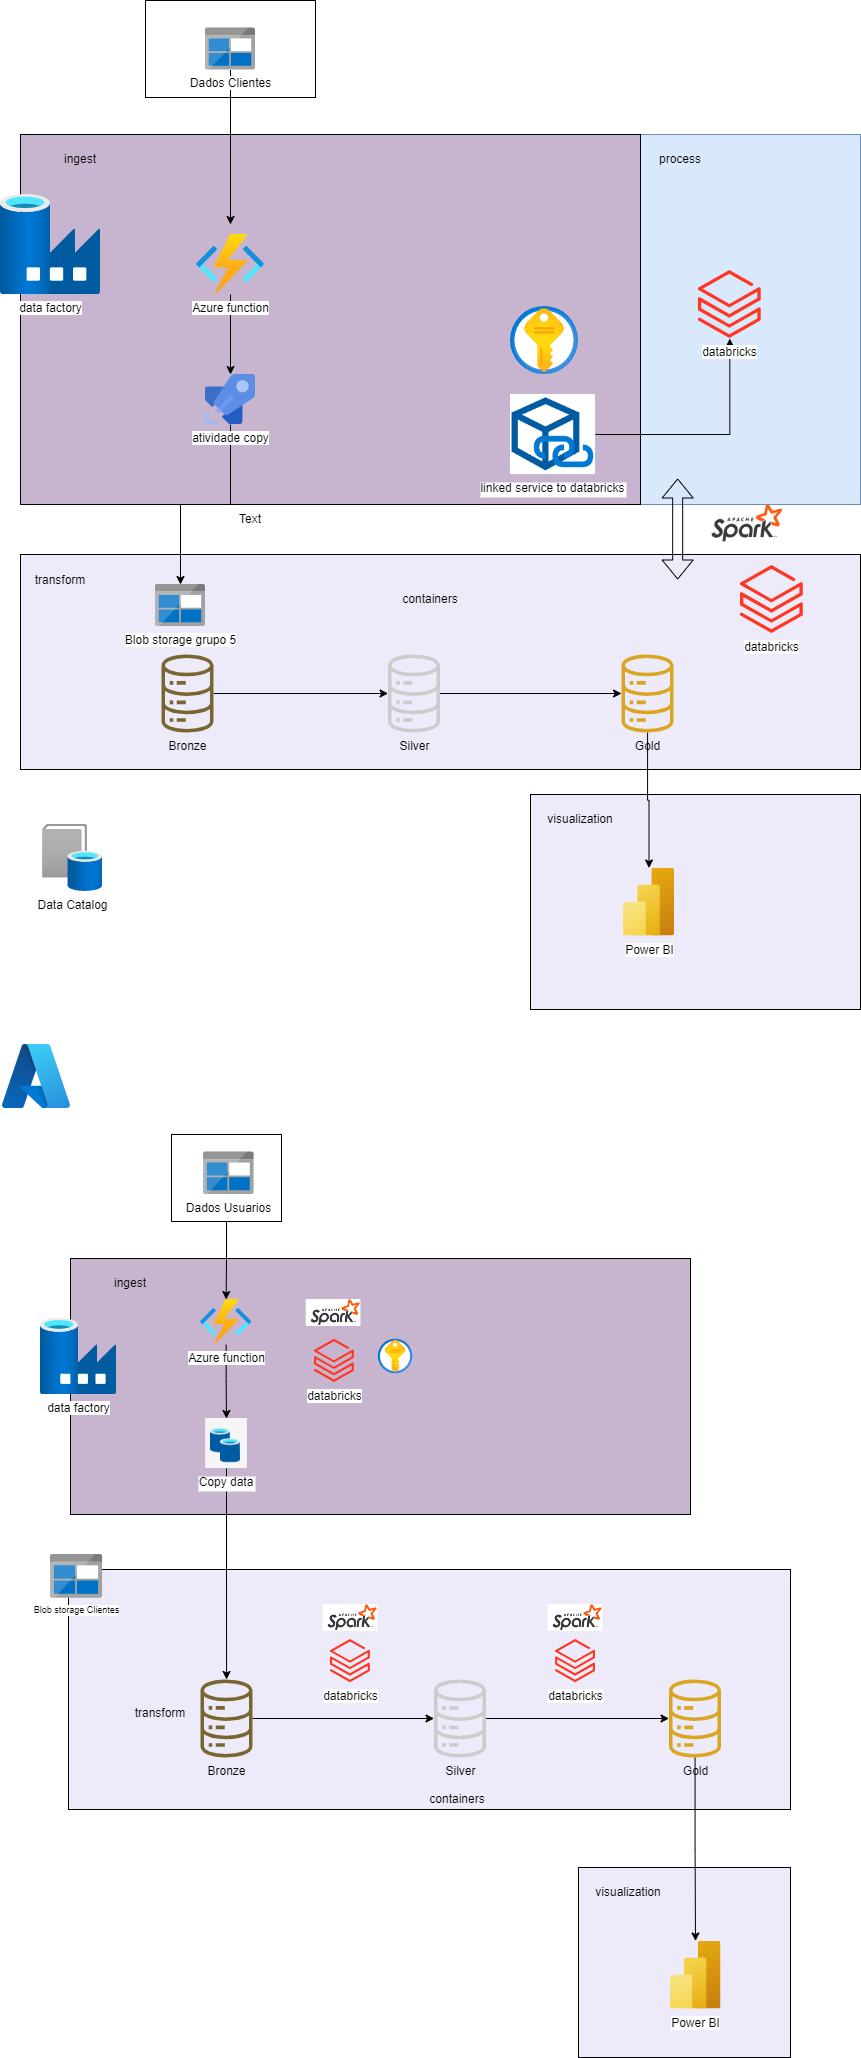

The diagram above was exported from draw.io. Its source (the exported page's mxGraphModel, read from the mxfile embedded in the PNG):
<mxGraphModel dx="622" dy="361" grid="1" gridSize="10" guides="1" tooltips="1" connect="1" arrows="1" fold="1" page="1" pageScale="1" pageWidth="827" pageHeight="1169" math="0" shadow="0">
  <root>
    <mxCell id="0" />
    <mxCell id="1" parent="0" />
    <mxCell id="CjrealuKwnq1mrGlpfEA-1" value="" style="shape=image;verticalLabelPosition=bottom;labelBackgroundColor=default;verticalAlign=top;aspect=fixed;imageAspect=0;image=https://eduardo2s.github.io/assets/img/spark.png;" parent="1" vertex="1">
      <mxGeometry x="668" y="550" width="160" height="90" as="geometry" />
    </mxCell>
    <mxCell id="DmdU8ZEOlt_OejEhqSOY-6" value="" style="rounded=0;whiteSpace=wrap;html=1;fillColor=#dae8fc;strokeColor=#6c8ebf;" parent="1" vertex="1">
      <mxGeometry x="310" y="190" width="550" height="370" as="geometry" />
    </mxCell>
    <mxCell id="CjrealuKwnq1mrGlpfEA-20" value="" style="rounded=0;whiteSpace=wrap;html=1;fillColor=#edebfa;" parent="1" vertex="1">
      <mxGeometry x="530" y="850" width="330" height="215" as="geometry" />
    </mxCell>
    <mxCell id="uuC0uU9qO-WGWbCFHayV-21" value="" style="rounded=0;whiteSpace=wrap;html=1;fillColor=#c7b4cf;" parent="1" vertex="1">
      <mxGeometry x="20" y="190" width="620" height="370" as="geometry" />
    </mxCell>
    <mxCell id="uuC0uU9qO-WGWbCFHayV-23" value="" style="rounded=0;whiteSpace=wrap;html=1;fillColor=#edebfa;" parent="1" vertex="1">
      <mxGeometry x="20" y="610" width="840" height="215" as="geometry" />
    </mxCell>
    <mxCell id="uuC0uU9qO-WGWbCFHayV-22" value="" style="rounded=0;whiteSpace=wrap;html=1;fillColor=#ffffff;" parent="1" vertex="1">
      <mxGeometry x="145" y="56" width="170" height="97" as="geometry" />
    </mxCell>
    <mxCell id="uuC0uU9qO-WGWbCFHayV-2" value="Blob storage grupo 5" style="image;sketch=0;aspect=fixed;html=1;points=[];align=center;fontSize=12;image=img/lib/mscae/BlobBlock.svg;" parent="1" vertex="1">
      <mxGeometry x="155" y="640" width="50" height="42" as="geometry" />
    </mxCell>
    <mxCell id="CjrealuKwnq1mrGlpfEA-10" style="edgeStyle=orthogonalEdgeStyle;rounded=0;orthogonalLoop=1;jettySize=auto;html=1;" parent="1" source="uuC0uU9qO-WGWbCFHayV-3" edge="1">
      <mxGeometry relative="1" as="geometry">
        <mxPoint x="230" y="280" as="targetPoint" />
      </mxGeometry>
    </mxCell>
    <mxCell id="uuC0uU9qO-WGWbCFHayV-3" value="Dados Clientes" style="image;sketch=0;aspect=fixed;html=1;points=[];align=center;fontSize=12;image=img/lib/mscae/BlobBlock.svg;" parent="1" vertex="1">
      <mxGeometry x="205" y="83.5" width="50" height="42" as="geometry" />
    </mxCell>
    <mxCell id="CjrealuKwnq1mrGlpfEA-15" style="edgeStyle=orthogonalEdgeStyle;rounded=0;orthogonalLoop=1;jettySize=auto;html=1;" parent="1" source="uuC0uU9qO-WGWbCFHayV-5" target="CjrealuKwnq1mrGlpfEA-3" edge="1">
      <mxGeometry relative="1" as="geometry" />
    </mxCell>
    <mxCell id="uuC0uU9qO-WGWbCFHayV-5" value="Bronze" style="sketch=0;outlineConnect=0;fillColor=#786530;strokeColor=#A18841;dashed=0;verticalLabelPosition=bottom;verticalAlign=top;align=center;html=1;fontSize=12;fontStyle=0;aspect=fixed;pointerEvents=1;shape=mxgraph.aws4.iot_analytics_data_store;" parent="1" vertex="1">
      <mxGeometry x="160" y="710" width="54" height="78" as="geometry" />
    </mxCell>
    <mxCell id="DmdU8ZEOlt_OejEhqSOY-5" style="edgeStyle=orthogonalEdgeStyle;rounded=0;orthogonalLoop=1;jettySize=auto;html=1;" parent="1" source="uuC0uU9qO-WGWbCFHayV-16" target="uuC0uU9qO-WGWbCFHayV-2" edge="1">
      <mxGeometry relative="1" as="geometry" />
    </mxCell>
    <mxCell id="uuC0uU9qO-WGWbCFHayV-16" value="atividade copy" style="image;sketch=0;aspect=fixed;html=1;points=[];align=center;fontSize=12;image=img/lib/mscae/Azure_Pipelines.svg;" parent="1" vertex="1">
      <mxGeometry x="205" y="430" width="50" height="50" as="geometry" />
    </mxCell>
    <mxCell id="xcUW8jf7g7LdZtzedoRj-5" style="edgeStyle=orthogonalEdgeStyle;rounded=0;orthogonalLoop=1;jettySize=auto;html=1;" parent="1" source="xcUW8jf7g7LdZtzedoRj-1" target="xcUW8jf7g7LdZtzedoRj-4" edge="1">
      <mxGeometry relative="1" as="geometry" />
    </mxCell>
    <mxCell id="xcUW8jf7g7LdZtzedoRj-1" value="linked service to databricks" style="shape=image;verticalLabelPosition=bottom;labelBackgroundColor=default;verticalAlign=top;aspect=fixed;imageAspect=0;image=https://1.bp.blogspot.com/-i1F-HI1KbFk/YZAawL2YzQI/AAAAAAAALtw/frUspfHvkMsQEQlhggRjzea029vZ-6y7gCLcBGAsYHQ/s1006/ADFLinkedService.png;" parent="1" vertex="1">
      <mxGeometry x="510" y="450" width="84.99" height="80" as="geometry" />
    </mxCell>
    <mxCell id="xcUW8jf7g7LdZtzedoRj-4" value="databricks" style="image;aspect=fixed;html=1;points=[];align=center;fontSize=12;image=img/lib/azure2/analytics/Azure_Databricks.svg;" parent="1" vertex="1">
      <mxGeometry x="697.92" y="326" width="62.8" height="68" as="geometry" />
    </mxCell>
    <mxCell id="CjrealuKwnq1mrGlpfEA-2" value="ingest" style="text;html=1;align=center;verticalAlign=middle;whiteSpace=wrap;rounded=0;" parent="1" vertex="1">
      <mxGeometry x="50" y="200" width="60" height="30" as="geometry" />
    </mxCell>
    <mxCell id="CjrealuKwnq1mrGlpfEA-17" style="edgeStyle=orthogonalEdgeStyle;rounded=0;orthogonalLoop=1;jettySize=auto;html=1;" parent="1" source="CjrealuKwnq1mrGlpfEA-3" target="CjrealuKwnq1mrGlpfEA-4" edge="1">
      <mxGeometry relative="1" as="geometry" />
    </mxCell>
    <mxCell id="CjrealuKwnq1mrGlpfEA-3" value="Silver" style="sketch=0;outlineConnect=0;fillColor=#cccccc;strokeColor=#A18841;dashed=0;verticalLabelPosition=bottom;verticalAlign=top;align=center;html=1;fontSize=12;fontStyle=0;aspect=fixed;pointerEvents=1;shape=mxgraph.aws4.iot_analytics_data_store;" parent="1" vertex="1">
      <mxGeometry x="386.5" y="710" width="54" height="78" as="geometry" />
    </mxCell>
    <mxCell id="CjrealuKwnq1mrGlpfEA-24" style="edgeStyle=orthogonalEdgeStyle;rounded=0;orthogonalLoop=1;jettySize=auto;html=1;" parent="1" source="CjrealuKwnq1mrGlpfEA-4" target="CjrealuKwnq1mrGlpfEA-22" edge="1">
      <mxGeometry relative="1" as="geometry" />
    </mxCell>
    <mxCell id="CjrealuKwnq1mrGlpfEA-4" value="Gold" style="sketch=0;outlineConnect=0;fillColor=#daa520;strokeColor=#A18841;dashed=0;verticalLabelPosition=bottom;verticalAlign=top;align=center;html=1;fontSize=12;fontStyle=0;aspect=fixed;pointerEvents=1;shape=mxgraph.aws4.iot_analytics_data_store;" parent="1" vertex="1">
      <mxGeometry x="620" y="710" width="54" height="78" as="geometry" />
    </mxCell>
    <mxCell id="CjrealuKwnq1mrGlpfEA-16" value="" style="shape=flexArrow;endArrow=classic;startArrow=classic;html=1;rounded=0;entryX=0.098;entryY=0.997;entryDx=0;entryDy=0;entryPerimeter=0;" parent="1" edge="1">
      <mxGeometry width="100" height="100" relative="1" as="geometry">
        <mxPoint x="677.17" y="635" as="sourcePoint" />
        <mxPoint x="677.17" y="534" as="targetPoint" />
      </mxGeometry>
    </mxCell>
    <mxCell id="CjrealuKwnq1mrGlpfEA-18" value="process" style="text;html=1;align=center;verticalAlign=middle;whiteSpace=wrap;rounded=0;" parent="1" vertex="1">
      <mxGeometry x="649.72" y="200" width="60" height="30" as="geometry" />
    </mxCell>
    <mxCell id="CjrealuKwnq1mrGlpfEA-19" value="containers" style="text;html=1;align=center;verticalAlign=middle;whiteSpace=wrap;rounded=0;" parent="1" vertex="1">
      <mxGeometry x="400" y="640" width="60" height="30" as="geometry" />
    </mxCell>
    <mxCell id="CjrealuKwnq1mrGlpfEA-21" value="" style="image;aspect=fixed;html=1;points=[];align=center;fontSize=12;image=img/lib/azure2/security/Key_Vaults.svg;" parent="1" vertex="1">
      <mxGeometry x="510" y="362" width="68" height="68" as="geometry" />
    </mxCell>
    <mxCell id="CjrealuKwnq1mrGlpfEA-22" value="Power BI" style="image;aspect=fixed;html=1;points=[];align=center;fontSize=12;image=img/lib/azure2/analytics/Power_BI_Embedded.svg;" parent="1" vertex="1">
      <mxGeometry x="623" y="923.5" width="51" height="68" as="geometry" />
    </mxCell>
    <mxCell id="CjrealuKwnq1mrGlpfEA-23" value="visualization" style="text;html=1;align=center;verticalAlign=middle;whiteSpace=wrap;rounded=0;" parent="1" vertex="1">
      <mxGeometry x="550" y="860" width="60" height="30" as="geometry" />
    </mxCell>
    <mxCell id="DmdU8ZEOlt_OejEhqSOY-4" style="edgeStyle=orthogonalEdgeStyle;rounded=0;orthogonalLoop=1;jettySize=auto;html=1;" parent="1" source="DmdU8ZEOlt_OejEhqSOY-1" target="uuC0uU9qO-WGWbCFHayV-16" edge="1">
      <mxGeometry relative="1" as="geometry" />
    </mxCell>
    <mxCell id="DmdU8ZEOlt_OejEhqSOY-1" value="Azure function" style="image;aspect=fixed;html=1;points=[];align=center;fontSize=12;image=img/lib/azure2/compute/Function_Apps.svg;" parent="1" vertex="1">
      <mxGeometry x="196" y="290" width="68" height="60" as="geometry" />
    </mxCell>
    <mxCell id="DmdU8ZEOlt_OejEhqSOY-3" value="data factory" style="image;aspect=fixed;html=1;points=[];align=center;fontSize=12;image=img/lib/azure2/databases/Data_Factory.svg;" parent="1" vertex="1">
      <mxGeometry y="250" width="100" height="100" as="geometry" />
    </mxCell>
    <mxCell id="DmdU8ZEOlt_OejEhqSOY-7" value="databricks" style="image;aspect=fixed;html=1;points=[];align=center;fontSize=12;image=img/lib/azure2/analytics/Azure_Databricks.svg;" parent="1" vertex="1">
      <mxGeometry x="740" y="621" width="62.8" height="68" as="geometry" />
    </mxCell>
    <mxCell id="DmdU8ZEOlt_OejEhqSOY-9" value="Text" style="text;html=1;align=center;verticalAlign=middle;whiteSpace=wrap;rounded=0;" parent="1" vertex="1">
      <mxGeometry x="220" y="560" width="60" height="30" as="geometry" />
    </mxCell>
    <mxCell id="DmdU8ZEOlt_OejEhqSOY-10" value="transform" style="text;html=1;align=center;verticalAlign=middle;whiteSpace=wrap;rounded=0;" parent="1" vertex="1">
      <mxGeometry x="30" y="621" width="60" height="30" as="geometry" />
    </mxCell>
    <mxCell id="RlaIpI8KK7QkpXk_w45f-3" value="" style="rounded=0;whiteSpace=wrap;html=1;fillColor=#edebfa;" parent="1" vertex="1">
      <mxGeometry x="578" y="1923" width="212" height="190" as="geometry" />
    </mxCell>
    <mxCell id="RlaIpI8KK7QkpXk_w45f-4" value="" style="rounded=0;whiteSpace=wrap;html=1;fillColor=#c7b4cf;" parent="1" vertex="1">
      <mxGeometry x="70" y="1314" width="620" height="256" as="geometry" />
    </mxCell>
    <mxCell id="RlaIpI8KK7QkpXk_w45f-5" value="" style="rounded=0;whiteSpace=wrap;html=1;fillColor=#edebfa;" parent="1" vertex="1">
      <mxGeometry x="68" y="1625" width="722" height="240" as="geometry" />
    </mxCell>
    <mxCell id="RlaIpI8KK7QkpXk_w45f-6" value="" style="rounded=0;whiteSpace=wrap;html=1;fillColor=#ffffff;" parent="1" vertex="1">
      <mxGeometry x="171" y="1190" width="110" height="87" as="geometry" />
    </mxCell>
    <mxCell id="RlaIpI8KK7QkpXk_w45f-7" value="Blob storage Clientes" style="image;sketch=0;aspect=fixed;html=1;points=[];align=center;fontSize=9;image=img/lib/mscae/BlobBlock.svg;" parent="1" vertex="1">
      <mxGeometry x="49.999999999999986" y="1610" width="52.08" height="43.75" as="geometry" />
    </mxCell>
    <mxCell id="RlaIpI8KK7QkpXk_w45f-8" style="edgeStyle=orthogonalEdgeStyle;rounded=0;orthogonalLoop=1;jettySize=auto;html=1;exitX=0.5;exitY=1;exitDx=0;exitDy=0;" parent="1" source="RlaIpI8KK7QkpXk_w45f-6" target="PRW4h3X1BE8nY59JvHFT-7" edge="1">
      <mxGeometry relative="1" as="geometry">
        <mxPoint x="226.28571428571445" y="1374" as="targetPoint" />
        <mxPoint x="180" y="1300" as="sourcePoint" />
      </mxGeometry>
    </mxCell>
    <mxCell id="RlaIpI8KK7QkpXk_w45f-9" value="Dados Usuarios" style="image;sketch=0;aspect=fixed;html=1;points=[];align=center;fontSize=12;image=img/lib/mscae/BlobBlock.svg;" parent="1" vertex="1">
      <mxGeometry x="203" y="1207.5" width="50.6" height="42.5" as="geometry" />
    </mxCell>
    <mxCell id="RlaIpI8KK7QkpXk_w45f-10" style="edgeStyle=orthogonalEdgeStyle;rounded=0;orthogonalLoop=1;jettySize=auto;html=1;" parent="1" source="RlaIpI8KK7QkpXk_w45f-11" target="RlaIpI8KK7QkpXk_w45f-19" edge="1">
      <mxGeometry relative="1" as="geometry" />
    </mxCell>
    <mxCell id="RlaIpI8KK7QkpXk_w45f-11" value="Bronze" style="sketch=0;outlineConnect=0;fillColor=#786530;strokeColor=#A18841;dashed=0;verticalLabelPosition=bottom;verticalAlign=top;align=center;html=1;fontSize=12;fontStyle=0;aspect=fixed;pointerEvents=1;shape=mxgraph.aws4.iot_analytics_data_store;" parent="1" vertex="1">
      <mxGeometry x="199" y="1735" width="54" height="78" as="geometry" />
    </mxCell>
    <mxCell id="RlaIpI8KK7QkpXk_w45f-12" style="edgeStyle=orthogonalEdgeStyle;rounded=0;orthogonalLoop=1;jettySize=auto;html=1;exitX=0.5;exitY=1;exitDx=0;exitDy=0;" parent="1" source="PRW4h3X1BE8nY59JvHFT-2" target="RlaIpI8KK7QkpXk_w45f-11" edge="1">
      <mxGeometry relative="1" as="geometry">
        <mxPoint x="220" y="1540" as="sourcePoint" />
      </mxGeometry>
    </mxCell>
    <mxCell id="PRW4h3X1BE8nY59JvHFT-6" style="edgeStyle=orthogonalEdgeStyle;rounded=0;orthogonalLoop=1;jettySize=auto;html=1;entryX=0.5;entryY=0;entryDx=0;entryDy=0;" edge="1" parent="1" source="PRW4h3X1BE8nY59JvHFT-7" target="PRW4h3X1BE8nY59JvHFT-2">
      <mxGeometry relative="1" as="geometry">
        <mxPoint x="226.28571428571445" y="1430" as="sourcePoint" />
      </mxGeometry>
    </mxCell>
    <mxCell id="RlaIpI8KK7QkpXk_w45f-16" value="databricks" style="image;aspect=fixed;html=1;points=[];align=center;fontSize=12;image=img/lib/azure2/analytics/Azure_Databricks.svg;" parent="1" vertex="1">
      <mxGeometry x="555.12" y="1694.9999999999998" width="39.87" height="43.17" as="geometry" />
    </mxCell>
    <mxCell id="RlaIpI8KK7QkpXk_w45f-17" value="ingest" style="text;html=1;align=center;verticalAlign=middle;whiteSpace=wrap;rounded=0;" parent="1" vertex="1">
      <mxGeometry x="100" y="1324" width="60" height="30" as="geometry" />
    </mxCell>
    <mxCell id="RlaIpI8KK7QkpXk_w45f-18" style="edgeStyle=orthogonalEdgeStyle;rounded=0;orthogonalLoop=1;jettySize=auto;html=1;" parent="1" source="RlaIpI8KK7QkpXk_w45f-19" target="RlaIpI8KK7QkpXk_w45f-21" edge="1">
      <mxGeometry relative="1" as="geometry" />
    </mxCell>
    <mxCell id="RlaIpI8KK7QkpXk_w45f-19" value="Silver" style="sketch=0;outlineConnect=0;fillColor=#cccccc;strokeColor=#A18841;dashed=0;verticalLabelPosition=bottom;verticalAlign=top;align=center;html=1;fontSize=12;fontStyle=0;aspect=fixed;pointerEvents=1;shape=mxgraph.aws4.iot_analytics_data_store;" parent="1" vertex="1">
      <mxGeometry x="432.5" y="1735" width="54" height="78" as="geometry" />
    </mxCell>
    <mxCell id="RlaIpI8KK7QkpXk_w45f-20" style="edgeStyle=orthogonalEdgeStyle;rounded=0;orthogonalLoop=1;jettySize=auto;html=1;" parent="1" source="RlaIpI8KK7QkpXk_w45f-21" target="RlaIpI8KK7QkpXk_w45f-26" edge="1">
      <mxGeometry relative="1" as="geometry" />
    </mxCell>
    <mxCell id="RlaIpI8KK7QkpXk_w45f-21" value="Gold" style="sketch=0;outlineConnect=0;fillColor=#daa520;strokeColor=#A18841;dashed=0;verticalLabelPosition=bottom;verticalAlign=top;align=center;html=1;fontSize=12;fontStyle=0;aspect=fixed;pointerEvents=1;shape=mxgraph.aws4.iot_analytics_data_store;" parent="1" vertex="1">
      <mxGeometry x="667.5" y="1735" width="54" height="78" as="geometry" />
    </mxCell>
    <mxCell id="RlaIpI8KK7QkpXk_w45f-24" value="containers" style="text;html=1;align=center;verticalAlign=middle;whiteSpace=wrap;rounded=0;" parent="1" vertex="1">
      <mxGeometry x="426.5" y="1840" width="60" height="30" as="geometry" />
    </mxCell>
    <mxCell id="RlaIpI8KK7QkpXk_w45f-25" value="" style="image;aspect=fixed;html=1;points=[];align=center;fontSize=12;image=img/lib/azure2/security/Key_Vaults.svg;" parent="1" vertex="1">
      <mxGeometry x="377.81" y="1394.75" width="34.5" height="34.5" as="geometry" />
    </mxCell>
    <mxCell id="RlaIpI8KK7QkpXk_w45f-26" value="Power BI" style="image;aspect=fixed;html=1;points=[];align=center;fontSize=12;image=img/lib/azure2/analytics/Power_BI_Embedded.svg;" parent="1" vertex="1">
      <mxGeometry x="669.5" y="1996.5" width="51" height="68" as="geometry" />
    </mxCell>
    <mxCell id="RlaIpI8KK7QkpXk_w45f-27" value="visualization" style="text;html=1;align=center;verticalAlign=middle;whiteSpace=wrap;rounded=0;" parent="1" vertex="1">
      <mxGeometry x="598" y="1933" width="60" height="30" as="geometry" />
    </mxCell>
    <mxCell id="RlaIpI8KK7QkpXk_w45f-30" value="data factory" style="image;aspect=fixed;html=1;points=[];align=center;fontSize=12;image=img/lib/azure2/databases/Data_Factory.svg;" parent="1" vertex="1">
      <mxGeometry x="40" y="1374" width="76" height="76" as="geometry" />
    </mxCell>
    <mxCell id="RlaIpI8KK7QkpXk_w45f-33" value="transform" style="text;html=1;align=center;verticalAlign=middle;whiteSpace=wrap;rounded=0;" parent="1" vertex="1">
      <mxGeometry x="130" y="1754" width="60" height="30" as="geometry" />
    </mxCell>
    <mxCell id="RlaIpI8KK7QkpXk_w45f-34" value="" style="image;aspect=fixed;html=1;points=[];align=center;fontSize=12;image=img/lib/azure2/other/Azure_A.svg;" parent="1" vertex="1">
      <mxGeometry x="2" y="1100" width="68" height="64.12" as="geometry" />
    </mxCell>
    <mxCell id="RlaIpI8KK7QkpXk_w45f-1" value="" style="shape=image;verticalLabelPosition=bottom;labelBackgroundColor=default;verticalAlign=top;aspect=fixed;imageAspect=0;image=https://eduardo2s.github.io/assets/img/spark.png;clipPath=inset(10.95% 28% 45.86% 22.67%);" parent="1" vertex="1">
      <mxGeometry x="305.7" y="1354.9999999999998" width="54.74" height="27" as="geometry" />
    </mxCell>
    <mxCell id="RlaIpI8KK7QkpXk_w45f-44" value="databricks" style="image;aspect=fixed;html=1;points=[];align=center;fontSize=12;image=img/lib/azure2/analytics/Azure_Databricks.svg;" parent="1" vertex="1">
      <mxGeometry x="314" y="1394.7499999999998" width="39.87" height="43.17" as="geometry" />
    </mxCell>
    <mxCell id="RlaIpI8KK7QkpXk_w45f-45" value="databricks" style="image;aspect=fixed;html=1;points=[];align=center;fontSize=12;image=img/lib/azure2/analytics/Azure_Databricks.svg;" parent="1" vertex="1">
      <mxGeometry x="330" y="1694.9999999999998" width="39.87" height="43.17" as="geometry" />
    </mxCell>
    <mxCell id="XcPHDBtEUR-bXYt1A0vA-3" value="" style="shape=image;verticalLabelPosition=bottom;labelBackgroundColor=default;verticalAlign=top;aspect=fixed;imageAspect=0;image=https://eduardo2s.github.io/assets/img/spark.png;clipPath=inset(10.95% 28% 45.86% 22.67%);" parent="1" vertex="1">
      <mxGeometry x="322.57" y="1659.9999999999998" width="54.74" height="27" as="geometry" />
    </mxCell>
    <mxCell id="XcPHDBtEUR-bXYt1A0vA-4" value="" style="shape=image;verticalLabelPosition=bottom;labelBackgroundColor=default;verticalAlign=top;aspect=fixed;imageAspect=0;image=https://eduardo2s.github.io/assets/img/spark.png;clipPath=inset(10.95% 28% 45.86% 22.67%);" parent="1" vertex="1">
      <mxGeometry x="547.63" y="1659.9999999999998" width="54.74" height="27" as="geometry" />
    </mxCell>
    <mxCell id="PRW4h3X1BE8nY59JvHFT-1" value="Data Catalog&lt;div&gt;&lt;br&gt;&lt;/div&gt;" style="image;aspect=fixed;html=1;points=[];align=center;fontSize=12;image=img/lib/azure2/integration/Azure_Data_Catalog.svg;" vertex="1" parent="1">
      <mxGeometry x="42.08" y="880" width="60" height="67" as="geometry" />
    </mxCell>
    <mxCell id="PRW4h3X1BE8nY59JvHFT-2" value="Copy data" style="shape=image;verticalLabelPosition=bottom;labelBackgroundColor=default;verticalAlign=top;aspect=fixed;imageAspect=0;image=data:image/png,(base64 omitted: 3292 chars);" vertex="1" parent="1">
      <mxGeometry x="205.12" y="1474" width="41.76" height="50" as="geometry" />
    </mxCell>
    <mxCell id="PRW4h3X1BE8nY59JvHFT-7" value="Azure function" style="image;aspect=fixed;html=1;points=[];align=center;fontSize=12;image=img/lib/azure2/compute/Function_Apps.svg;" vertex="1" parent="1">
      <mxGeometry x="200" y="1355" width="51.28" height="45.25" as="geometry" />
    </mxCell>
  </root>
</mxGraphModel>